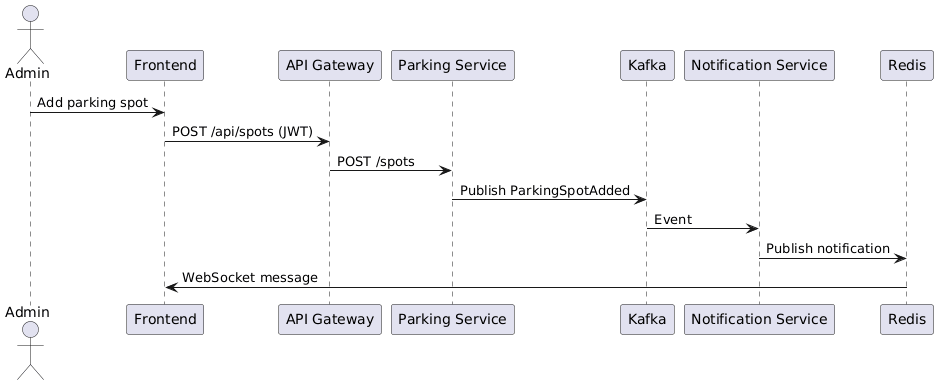

The diagram above was rendered by PlantUML. Its source (embedded in the PNG):
@startuml
actor Admin
participant "Frontend" as FE
participant "API Gateway" as API
participant "Parking Service" as PS
participant "Kafka" as K
participant "Notification Service" as NS
participant "Redis" as R

Admin -> FE : Add parking spot
FE -> API : POST /api/spots (JWT)
API -> PS : POST /spots
PS -> K : Publish ParkingSpotAdded
K -> NS : Event
NS -> R : Publish notification
R -> FE : WebSocket message
@enduml